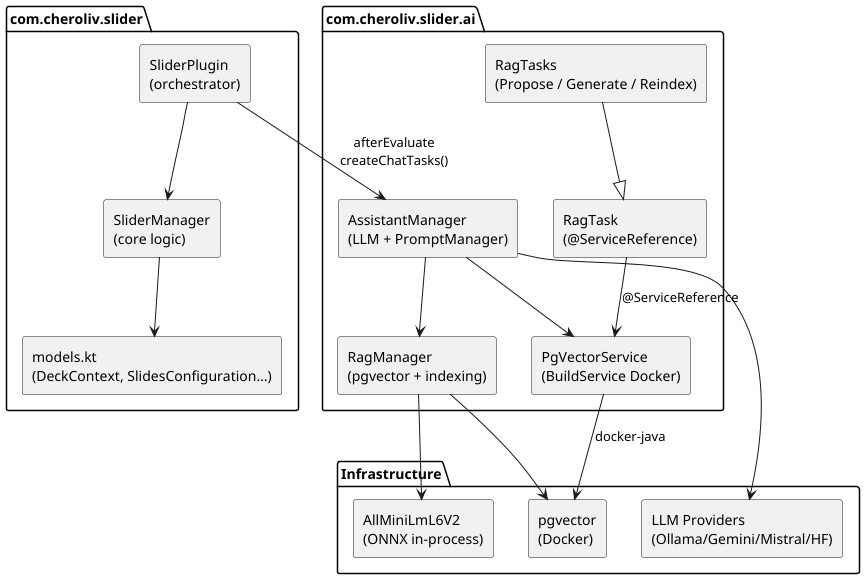

The diagram above was rendered by PlantUML. Its source (embedded in the PNG):
@startuml
skinparam componentStyle rectangle

package "com.cheroliv.slider" {
  component "SliderPlugin\n(orchestrator)" as Plugin
  component "SliderManager\n(core logic)" as Manager
  component "models.kt\n(DeckContext, SlidesConfiguration…)" as Models
}

package "com.cheroliv.slider.ai" {
  component "AssistantManager\n(LLM + PromptManager)" as AM
  component "RagManager\n(pgvector + indexing)" as RM
  component "PgVectorService\n(BuildService Docker)" as PGS
  component "RagTask\n(@ServiceReference)" as RT
  component "RagTasks\n(Propose / Generate / Reindex)" as RTS
}

package "Infrastructure" {
  component "pgvector\n(Docker)" as PG
  component "AllMiniLmL6V2\n(ONNX in-process)" as Embed
  component "LLM Providers\n(Ollama/Gemini/Mistral/HF)" as LLM
}

Plugin --> Manager
Plugin --> AM : afterEvaluate\ncreateChatTasks()
Manager --> Models
AM --> RM
AM --> PGS
AM --> LLM
RTS --|> RT
RT --> PGS : @ServiceReference
RM --> PG
RM --> Embed
PGS --> PG : docker-java
@enduml